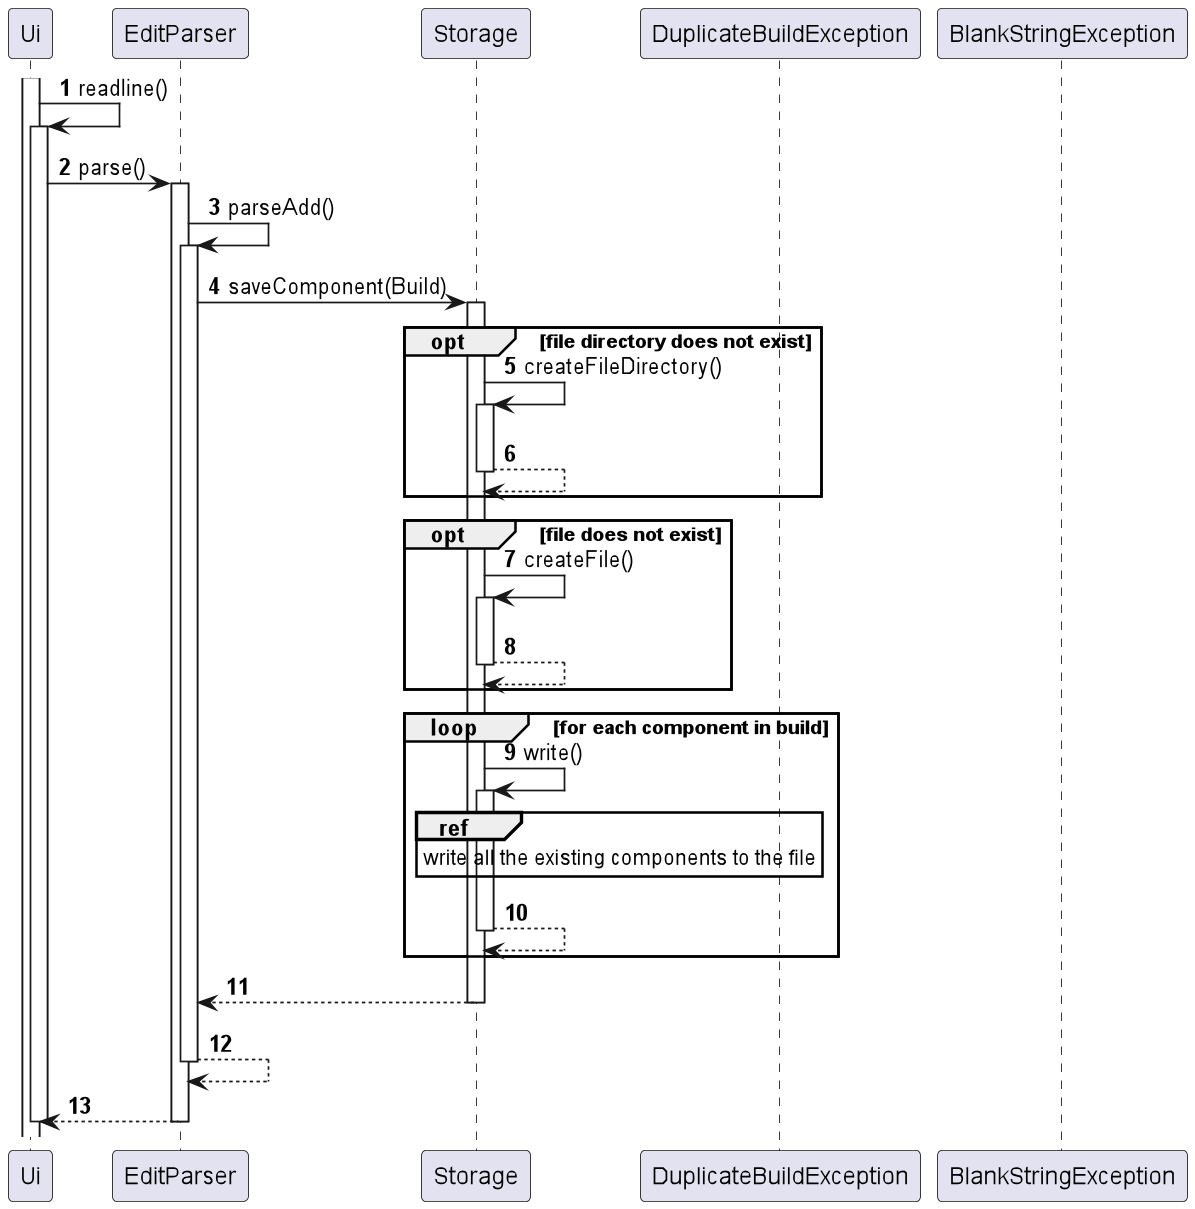

The diagram above was rendered by PlantUML. Its source (embedded in the PNG):
@startuml
'https://plantuml.com/sequence-diagram

autonumber

Participant "Ui" as Ui
Participant "EditParser" as EditParser
Participant "Storage" as Storage
Participant "DuplicateBuildException" as DuplicateBuildException
Participant "BlankStringException" as BlankStringException

activate Ui
Ui -> Ui: readline()
activate Ui
Ui -> EditParser: parse()
activate EditParser
EditParser -> EditParser : parseAdd()
activate EditParser
EditParser -> Storage: saveComponent(Build)
activate Storage
opt file directory does not exist
        Storage -> Storage: createFileDirectory()
        activate Storage
        return
end
opt file does not exist
        Storage -> Storage: createFile()
        activate Storage
        return
end
loop for each component in build
    Storage -> Storage: write()
    activate Storage
    ref over Storage
        write all the existing components to the file
    end
    return
end
return
return
return

deactivate Ui

@enduml